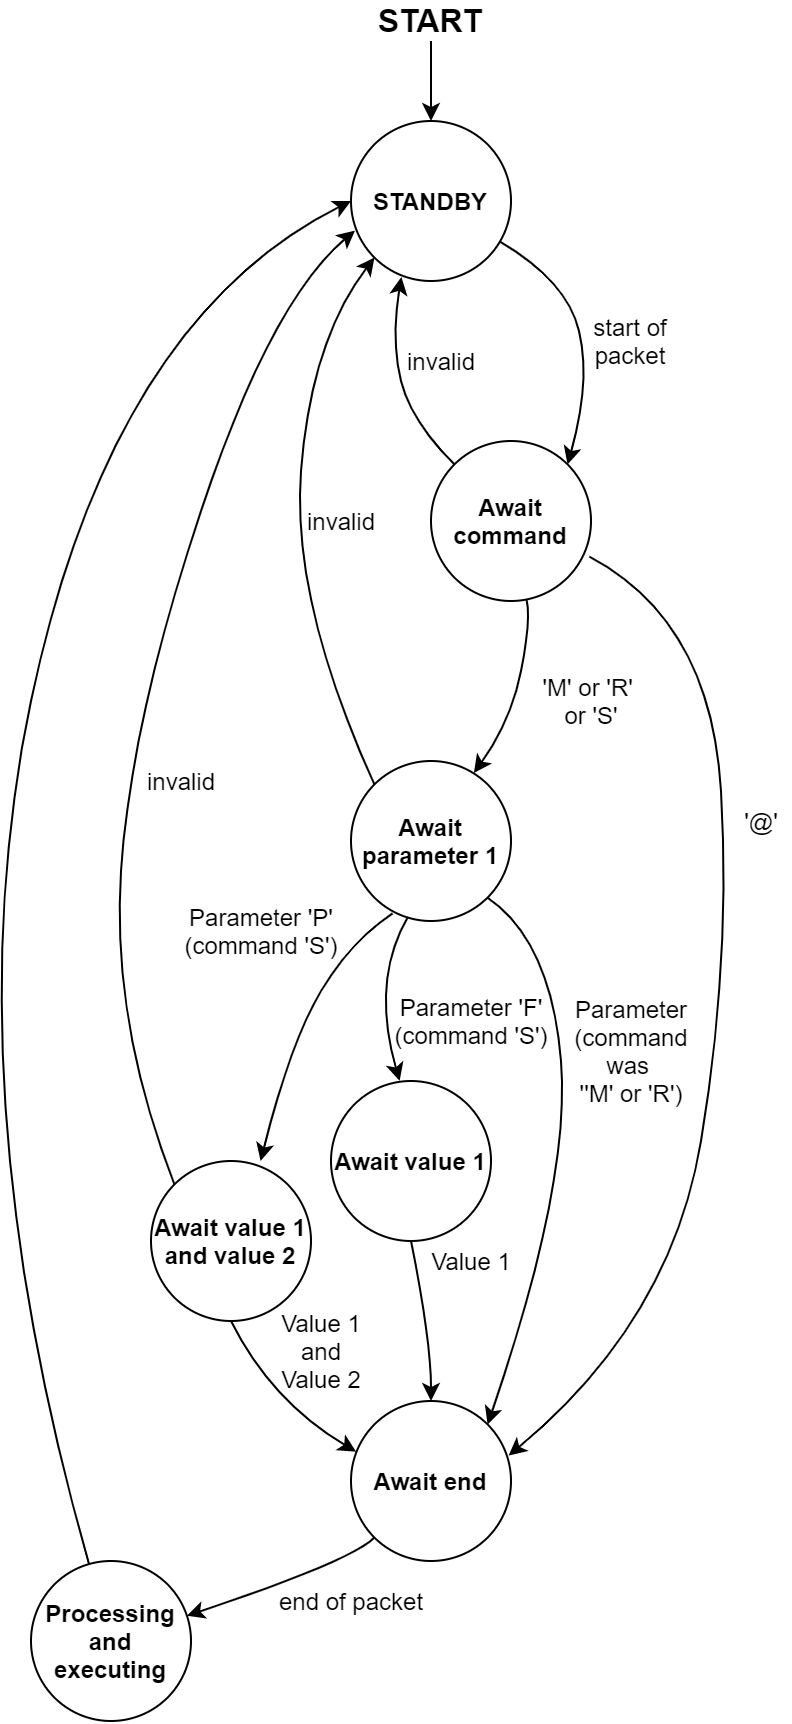

The diagram above was exported from draw.io. Its source (the exported page's mxGraphModel, read from the mxfile embedded in the PNG):
<mxGraphModel dx="248" dy="106" grid="1" gridSize="10" guides="1" tooltips="1" connect="1" arrows="1" fold="1" page="1" pageScale="1" pageWidth="827" pageHeight="1169" math="0" shadow="0">
  <root>
    <mxCell id="0" />
    <mxCell id="1" parent="0" />
    <mxCell id="6708wjZhXqQbc_5UZaM0-1" value="&lt;b&gt;STANDBY&lt;/b&gt;" style="ellipse;whiteSpace=wrap;html=1;aspect=fixed;" parent="1" vertex="1">
      <mxGeometry x="320" y="120" width="80" height="80" as="geometry" />
    </mxCell>
    <mxCell id="6708wjZhXqQbc_5UZaM0-2" value="&lt;b&gt;Await command&lt;/b&gt;" style="ellipse;whiteSpace=wrap;html=1;aspect=fixed;" parent="1" vertex="1">
      <mxGeometry x="360" y="280" width="80" height="80" as="geometry" />
    </mxCell>
    <mxCell id="6708wjZhXqQbc_5UZaM0-3" value="&lt;b&gt;Await parameter 1&lt;/b&gt;" style="ellipse;whiteSpace=wrap;html=1;aspect=fixed;" parent="1" vertex="1">
      <mxGeometry x="320" y="440" width="80" height="80" as="geometry" />
    </mxCell>
    <mxCell id="6708wjZhXqQbc_5UZaM0-4" value="&lt;b&gt;Await value 1&lt;br&gt;and value 2&lt;br&gt;&lt;/b&gt;" style="ellipse;whiteSpace=wrap;html=1;aspect=fixed;" parent="1" vertex="1">
      <mxGeometry x="220" y="640" width="80" height="80" as="geometry" />
    </mxCell>
    <mxCell id="6708wjZhXqQbc_5UZaM0-5" value="&lt;b&gt;Await end&lt;/b&gt;" style="ellipse;whiteSpace=wrap;html=1;aspect=fixed;" parent="1" vertex="1">
      <mxGeometry x="320" y="760" width="80" height="80" as="geometry" />
    </mxCell>
    <mxCell id="6708wjZhXqQbc_5UZaM0-6" value="&lt;b&gt;Processing and executing&lt;/b&gt;" style="ellipse;whiteSpace=wrap;html=1;aspect=fixed;" parent="1" vertex="1">
      <mxGeometry x="160" y="840" width="80" height="80" as="geometry" />
    </mxCell>
    <mxCell id="6708wjZhXqQbc_5UZaM0-16" value="" style="curved=1;endArrow=classic;html=1;exitX=1;exitY=1;exitDx=0;exitDy=0;entryX=1;entryY=0;entryDx=0;entryDy=0;" parent="1" source="6708wjZhXqQbc_5UZaM0-3" target="6708wjZhXqQbc_5UZaM0-5" edge="1">
      <mxGeometry width="50" height="50" relative="1" as="geometry">
        <mxPoint x="430" y="620" as="sourcePoint" />
        <mxPoint x="480" y="570" as="targetPoint" />
        <Array as="points">
          <mxPoint x="420" y="530" />
          <mxPoint x="430" y="650" />
        </Array>
      </mxGeometry>
    </mxCell>
    <mxCell id="6708wjZhXqQbc_5UZaM0-18" value="" style="curved=1;endArrow=classic;html=1;exitX=0;exitY=1;exitDx=0;exitDy=0;" parent="1" source="6708wjZhXqQbc_5UZaM0-5" target="6708wjZhXqQbc_5UZaM0-6" edge="1">
      <mxGeometry width="50" height="50" relative="1" as="geometry">
        <mxPoint x="290" y="920" as="sourcePoint" />
        <mxPoint x="340" y="870" as="targetPoint" />
        <Array as="points">
          <mxPoint x="320" y="840" />
        </Array>
      </mxGeometry>
    </mxCell>
    <mxCell id="6708wjZhXqQbc_5UZaM0-19" value="" style="curved=1;endArrow=classic;html=1;entryX=0.768;entryY=0.075;entryDx=0;entryDy=0;entryPerimeter=0;" parent="1" source="6708wjZhXqQbc_5UZaM0-2" target="6708wjZhXqQbc_5UZaM0-3" edge="1">
      <mxGeometry width="50" height="50" relative="1" as="geometry">
        <mxPoint x="440" y="430" as="sourcePoint" />
        <mxPoint x="388" y="452" as="targetPoint" />
        <Array as="points">
          <mxPoint x="410" y="370" />
          <mxPoint x="400" y="420" />
        </Array>
      </mxGeometry>
    </mxCell>
    <mxCell id="6708wjZhXqQbc_5UZaM0-20" value="" style="curved=1;endArrow=classic;html=1;entryX=1;entryY=0;entryDx=0;entryDy=0;" parent="1" source="6708wjZhXqQbc_5UZaM0-1" target="6708wjZhXqQbc_5UZaM0-2" edge="1">
      <mxGeometry width="50" height="50" relative="1" as="geometry">
        <mxPoint x="450" y="230" as="sourcePoint" />
        <mxPoint x="500" y="180" as="targetPoint" />
        <Array as="points">
          <mxPoint x="428" y="200" />
          <mxPoint x="440" y="250" />
        </Array>
      </mxGeometry>
    </mxCell>
    <mxCell id="6708wjZhXqQbc_5UZaM0-21" value="" style="curved=1;endArrow=classic;html=1;exitX=0;exitY=0;exitDx=0;exitDy=0;entryX=0.315;entryY=0.975;entryDx=0;entryDy=0;entryPerimeter=0;" parent="1" source="6708wjZhXqQbc_5UZaM0-2" target="6708wjZhXqQbc_5UZaM0-1" edge="1">
      <mxGeometry width="50" height="50" relative="1" as="geometry">
        <mxPoint x="460" y="240" as="sourcePoint" />
        <mxPoint x="510" y="190" as="targetPoint" />
        <Array as="points">
          <mxPoint x="350" y="270" />
          <mxPoint x="340" y="230" />
        </Array>
      </mxGeometry>
    </mxCell>
    <mxCell id="6708wjZhXqQbc_5UZaM0-22" value="" style="curved=1;endArrow=classic;html=1;exitX=0;exitY=0;exitDx=0;exitDy=0;entryX=0;entryY=1;entryDx=0;entryDy=0;" parent="1" source="6708wjZhXqQbc_5UZaM0-3" target="6708wjZhXqQbc_5UZaM0-1" edge="1">
      <mxGeometry width="50" height="50" relative="1" as="geometry">
        <mxPoint x="470" y="250" as="sourcePoint" />
        <mxPoint x="520" y="200" as="targetPoint" />
        <Array as="points">
          <mxPoint x="290" y="360" />
          <mxPoint x="300" y="230" />
        </Array>
      </mxGeometry>
    </mxCell>
    <mxCell id="6708wjZhXqQbc_5UZaM0-23" value="" style="curved=1;endArrow=classic;html=1;entryX=0.685;entryY=0;entryDx=0;entryDy=0;exitX=0.26;exitY=0.952;exitDx=0;exitDy=0;exitPerimeter=0;entryPerimeter=0;" parent="1" source="6708wjZhXqQbc_5UZaM0-3" target="6708wjZhXqQbc_5UZaM0-4" edge="1">
      <mxGeometry width="50" height="50" relative="1" as="geometry">
        <mxPoint x="190" y="570" as="sourcePoint" />
        <mxPoint x="240" y="520" as="targetPoint" />
        <Array as="points">
          <mxPoint x="320" y="530" />
          <mxPoint x="290" y="580" />
        </Array>
      </mxGeometry>
    </mxCell>
    <mxCell id="6708wjZhXqQbc_5UZaM0-24" value="" style="curved=1;endArrow=classic;html=1;exitX=0.5;exitY=1;exitDx=0;exitDy=0;entryX=0.032;entryY=0.317;entryDx=0;entryDy=0;entryPerimeter=0;" parent="1" source="6708wjZhXqQbc_5UZaM0-4" target="6708wjZhXqQbc_5UZaM0-5" edge="1">
      <mxGeometry width="50" height="50" relative="1" as="geometry">
        <mxPoint x="190" y="610" as="sourcePoint" />
        <mxPoint x="240" y="560" as="targetPoint" />
        <Array as="points">
          <mxPoint x="280" y="760" />
        </Array>
      </mxGeometry>
    </mxCell>
    <mxCell id="6708wjZhXqQbc_5UZaM0-26" value="" style="curved=1;endArrow=classic;html=1;exitX=0;exitY=0;exitDx=0;exitDy=0;entryX=0.025;entryY=0.685;entryDx=0;entryDy=0;entryPerimeter=0;" parent="1" source="6708wjZhXqQbc_5UZaM0-4" target="6708wjZhXqQbc_5UZaM0-1" edge="1">
      <mxGeometry width="50" height="50" relative="1" as="geometry">
        <mxPoint x="500" y="280" as="sourcePoint" />
        <mxPoint x="550" y="230" as="targetPoint" />
        <Array as="points">
          <mxPoint x="200" y="570" />
          <mxPoint x="210" y="420" />
          <mxPoint x="280" y="210" />
        </Array>
      </mxGeometry>
    </mxCell>
    <mxCell id="6708wjZhXqQbc_5UZaM0-27" value="" style="curved=1;endArrow=classic;html=1;entryX=0;entryY=0.5;entryDx=0;entryDy=0;" parent="1" source="6708wjZhXqQbc_5UZaM0-6" target="6708wjZhXqQbc_5UZaM0-1" edge="1">
      <mxGeometry width="50" height="50" relative="1" as="geometry">
        <mxPoint x="110" y="600" as="sourcePoint" />
        <mxPoint x="160" y="550" as="targetPoint" />
        <Array as="points">
          <mxPoint x="120" y="600" />
          <mxPoint x="200" y="220" />
        </Array>
      </mxGeometry>
    </mxCell>
    <mxCell id="6708wjZhXqQbc_5UZaM0-28" value="start of packet" style="text;html=1;strokeColor=none;fillColor=none;align=center;verticalAlign=middle;whiteSpace=wrap;rounded=0;" parent="1" vertex="1">
      <mxGeometry x="440" y="220" width="40" height="20" as="geometry" />
    </mxCell>
    <mxCell id="6708wjZhXqQbc_5UZaM0-29" value="invalid" style="text;html=1;align=center;verticalAlign=middle;resizable=0;points=[];autosize=1;" parent="1" vertex="1">
      <mxGeometry x="340" y="230" width="50" height="20" as="geometry" />
    </mxCell>
    <mxCell id="6708wjZhXqQbc_5UZaM0-30" value="invalid" style="text;html=1;align=center;verticalAlign=middle;resizable=0;points=[];autosize=1;" parent="1" vertex="1">
      <mxGeometry x="290" y="310" width="50" height="20" as="geometry" />
    </mxCell>
    <mxCell id="6708wjZhXqQbc_5UZaM0-31" value="invalid" style="text;html=1;align=center;verticalAlign=middle;resizable=0;points=[];autosize=1;" parent="1" vertex="1">
      <mxGeometry x="210" y="440" width="50" height="20" as="geometry" />
    </mxCell>
    <mxCell id="6708wjZhXqQbc_5UZaM0-33" value="'M' or 'R' &lt;br&gt;or 'S'" style="text;html=1;align=center;verticalAlign=middle;resizable=0;points=[];autosize=1;" parent="1" vertex="1">
      <mxGeometry x="410" y="395" width="60" height="30" as="geometry" />
    </mxCell>
    <mxCell id="6708wjZhXqQbc_5UZaM0-36" value="" style="curved=1;endArrow=classic;html=1;exitX=0.99;exitY=0.723;exitDx=0;exitDy=0;exitPerimeter=0;entryX=0.985;entryY=0.341;entryDx=0;entryDy=0;entryPerimeter=0;" parent="1" source="6708wjZhXqQbc_5UZaM0-2" target="6708wjZhXqQbc_5UZaM0-5" edge="1">
      <mxGeometry width="50" height="50" relative="1" as="geometry">
        <mxPoint x="490" y="480" as="sourcePoint" />
        <mxPoint x="540" y="430" as="targetPoint" />
        <Array as="points">
          <mxPoint x="500" y="370" />
          <mxPoint x="510" y="540" />
          <mxPoint x="480" y="720" />
        </Array>
      </mxGeometry>
    </mxCell>
    <mxCell id="6708wjZhXqQbc_5UZaM0-37" value="'@'" style="text;html=1;align=center;verticalAlign=middle;resizable=0;points=[];autosize=1;" parent="1" vertex="1">
      <mxGeometry x="510" y="460" width="30" height="20" as="geometry" />
    </mxCell>
    <mxCell id="6708wjZhXqQbc_5UZaM0-38" value="Parameter 'P'&lt;br&gt;(command 'S')" style="text;html=1;align=center;verticalAlign=middle;resizable=0;points=[];autosize=1;" parent="1" vertex="1">
      <mxGeometry x="230" y="510" width="90" height="30" as="geometry" />
    </mxCell>
    <mxCell id="6708wjZhXqQbc_5UZaM0-39" value="Value 1&lt;br&gt;and&lt;br&gt;Value 2" style="text;html=1;align=center;verticalAlign=middle;resizable=0;points=[];autosize=1;" parent="1" vertex="1">
      <mxGeometry x="275" y="710" width="60" height="50" as="geometry" />
    </mxCell>
    <mxCell id="6708wjZhXqQbc_5UZaM0-40" value="Parameter&lt;br&gt;(command&lt;br&gt;was &lt;br&gt;''M' or 'R')" style="text;html=1;align=center;verticalAlign=middle;resizable=0;points=[];autosize=1;" parent="1" vertex="1">
      <mxGeometry x="425" y="554.5" width="70" height="60" as="geometry" />
    </mxCell>
    <mxCell id="6708wjZhXqQbc_5UZaM0-41" value="end of packet" style="text;html=1;align=center;verticalAlign=middle;resizable=0;points=[];autosize=1;" parent="1" vertex="1">
      <mxGeometry x="275" y="850" width="90" height="20" as="geometry" />
    </mxCell>
    <mxCell id="6708wjZhXqQbc_5UZaM0-44" style="edgeStyle=orthogonalEdgeStyle;curved=1;rounded=0;orthogonalLoop=1;jettySize=auto;html=1;exitX=0.5;exitY=1;exitDx=0;exitDy=0;" parent="1" source="6708wjZhXqQbc_5UZaM0-43" target="6708wjZhXqQbc_5UZaM0-1" edge="1">
      <mxGeometry relative="1" as="geometry" />
    </mxCell>
    <mxCell id="6708wjZhXqQbc_5UZaM0-43" value="&lt;b&gt;&lt;font style=&quot;font-size: 16px&quot;&gt;START&lt;/font&gt;&lt;/b&gt;" style="text;html=1;strokeColor=none;fillColor=none;align=center;verticalAlign=middle;whiteSpace=wrap;rounded=0;" parent="1" vertex="1">
      <mxGeometry x="330" y="60" width="60" height="20" as="geometry" />
    </mxCell>
    <mxCell id="DhMHtIUfmMbBETSlvgNY-2" value="&lt;b&gt;Await value 1&lt;br&gt;&lt;/b&gt;" style="ellipse;whiteSpace=wrap;html=1;aspect=fixed;" vertex="1" parent="1">
      <mxGeometry x="310" y="600" width="80" height="80" as="geometry" />
    </mxCell>
    <mxCell id="DhMHtIUfmMbBETSlvgNY-3" value="" style="curved=1;endArrow=classic;html=1;exitX=0.355;exitY=0.975;exitDx=0;exitDy=0;entryX=0.429;entryY=-0.001;entryDx=0;entryDy=0;entryPerimeter=0;exitPerimeter=0;" edge="1" parent="1" source="6708wjZhXqQbc_5UZaM0-3" target="DhMHtIUfmMbBETSlvgNY-2">
      <mxGeometry width="50" height="50" relative="1" as="geometry">
        <mxPoint x="350.79999999999995" y="526.1600000000001" as="sourcePoint" />
        <mxPoint x="335" y="599" as="targetPoint" />
        <Array as="points">
          <mxPoint x="330" y="550" />
        </Array>
      </mxGeometry>
    </mxCell>
    <mxCell id="DhMHtIUfmMbBETSlvgNY-5" value="" style="curved=1;endArrow=classic;html=1;entryX=0.5;entryY=0;entryDx=0;entryDy=0;exitX=0.5;exitY=1;exitDx=0;exitDy=0;" edge="1" parent="1" source="DhMHtIUfmMbBETSlvgNY-2" target="6708wjZhXqQbc_5UZaM0-5">
      <mxGeometry width="50" height="50" relative="1" as="geometry">
        <mxPoint x="240" y="700" as="sourcePoint" />
        <mxPoint x="350.79999999999995" y="773.6800000000001" as="targetPoint" />
        <Array as="points">
          <mxPoint x="360" y="730" />
        </Array>
      </mxGeometry>
    </mxCell>
    <mxCell id="DhMHtIUfmMbBETSlvgNY-6" value="Value 1" style="text;html=1;align=center;verticalAlign=middle;resizable=0;points=[];autosize=1;" vertex="1" parent="1">
      <mxGeometry x="350" y="680" width="60" height="20" as="geometry" />
    </mxCell>
    <mxCell id="DhMHtIUfmMbBETSlvgNY-7" value="Parameter 'F'&lt;br&gt;(command 'S')" style="text;html=1;align=center;verticalAlign=middle;resizable=0;points=[];autosize=1;" vertex="1" parent="1">
      <mxGeometry x="335" y="554.5" width="90" height="30" as="geometry" />
    </mxCell>
  </root>
</mxGraphModel>